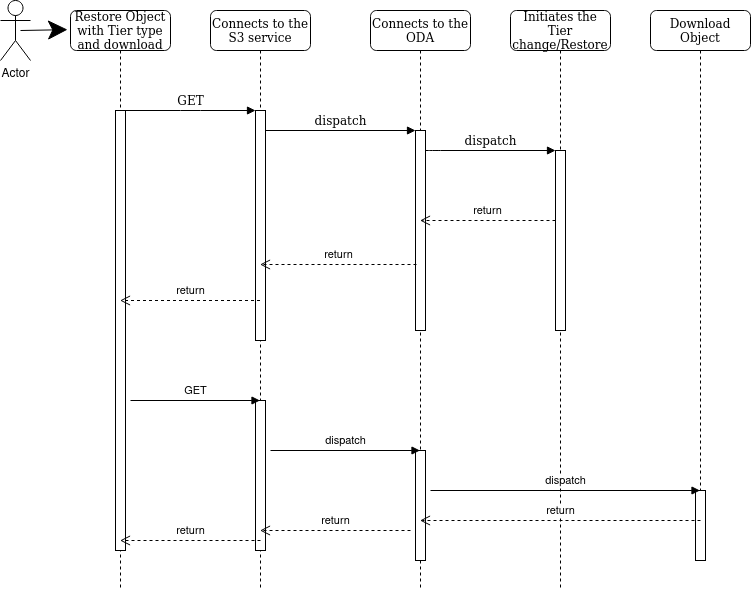

The diagram above was exported from draw.io. Its source (the exported page's mxGraphModel, read from the mxfile embedded in the PNG):
<mxGraphModel dx="1350" dy="767" grid="1" gridSize="10" guides="1" tooltips="1" connect="1" arrows="1" fold="1" page="1" pageScale="1" pageWidth="1100" pageHeight="850" background="#ffffff" math="0" shadow="0">
  <root>
    <mxCell id="0" />
    <mxCell id="1" parent="0" />
    <mxCell id="7baba1c4bc27f4b0-2" value="Connects to the S3 service" style="shape=umlLifeline;perimeter=lifelinePerimeter;whiteSpace=wrap;html=1;container=1;collapsible=0;recursiveResize=0;outlineConnect=0;rounded=1;shadow=0;comic=0;labelBackgroundColor=none;strokeWidth=1;fontFamily=Verdana;fontSize=12;align=center;" parent="1" vertex="1">
      <mxGeometry x="240" y="80" width="100" height="580" as="geometry" />
    </mxCell>
    <mxCell id="7baba1c4bc27f4b0-10" value="" style="html=1;points=[];perimeter=orthogonalPerimeter;rounded=0;shadow=0;comic=0;labelBackgroundColor=none;strokeWidth=1;fontFamily=Verdana;fontSize=12;align=center;" parent="7baba1c4bc27f4b0-2" vertex="1">
      <mxGeometry x="45" y="100" width="10" height="230" as="geometry" />
    </mxCell>
    <mxCell id="5On76hgUuyoUvR3p-IVS-4" value="" style="html=1;points=[];perimeter=orthogonalPerimeter;rounded=0;shadow=0;comic=0;labelBackgroundColor=none;strokeWidth=1;fontFamily=Verdana;fontSize=12;align=center;" parent="7baba1c4bc27f4b0-2" vertex="1">
      <mxGeometry x="45" y="390" width="10" height="150" as="geometry" />
    </mxCell>
    <mxCell id="7baba1c4bc27f4b0-3" value="Connects to the ODA" style="shape=umlLifeline;perimeter=lifelinePerimeter;whiteSpace=wrap;html=1;container=1;collapsible=0;recursiveResize=0;outlineConnect=0;rounded=1;shadow=0;comic=0;labelBackgroundColor=none;strokeWidth=1;fontFamily=Verdana;fontSize=12;align=center;" parent="1" vertex="1">
      <mxGeometry x="400" y="80" width="100" height="580" as="geometry" />
    </mxCell>
    <mxCell id="7baba1c4bc27f4b0-13" value="" style="html=1;points=[];perimeter=orthogonalPerimeter;rounded=0;shadow=0;comic=0;labelBackgroundColor=none;strokeWidth=1;fontFamily=Verdana;fontSize=12;align=center;" parent="7baba1c4bc27f4b0-3" vertex="1">
      <mxGeometry x="45" y="120" width="10" height="200" as="geometry" />
    </mxCell>
    <mxCell id="5On76hgUuyoUvR3p-IVS-5" value="" style="html=1;points=[];perimeter=orthogonalPerimeter;rounded=0;shadow=0;comic=0;labelBackgroundColor=none;strokeWidth=1;fontFamily=Verdana;fontSize=12;align=center;" parent="7baba1c4bc27f4b0-3" vertex="1">
      <mxGeometry x="45" y="440" width="10" height="110" as="geometry" />
    </mxCell>
    <mxCell id="7baba1c4bc27f4b0-4" value="Initiates the Tier change/Restore" style="shape=umlLifeline;perimeter=lifelinePerimeter;whiteSpace=wrap;html=1;container=1;collapsible=0;recursiveResize=0;outlineConnect=0;rounded=1;shadow=0;comic=0;labelBackgroundColor=none;strokeWidth=1;fontFamily=Verdana;fontSize=12;align=center;" parent="1" vertex="1">
      <mxGeometry x="540" y="80" width="100" height="580" as="geometry" />
    </mxCell>
    <mxCell id="7baba1c4bc27f4b0-5" value="Download Object" style="shape=umlLifeline;perimeter=lifelinePerimeter;whiteSpace=wrap;html=1;container=1;collapsible=0;recursiveResize=0;outlineConnect=0;rounded=1;shadow=0;comic=0;labelBackgroundColor=none;strokeWidth=1;fontFamily=Verdana;fontSize=12;align=center;" parent="1" vertex="1">
      <mxGeometry x="680" y="80" width="100" height="550" as="geometry" />
    </mxCell>
    <mxCell id="7baba1c4bc27f4b0-22" value="" style="html=1;points=[];perimeter=orthogonalPerimeter;rounded=0;shadow=0;comic=0;labelBackgroundColor=none;strokeWidth=1;fontFamily=Verdana;fontSize=12;align=center;" parent="7baba1c4bc27f4b0-5" vertex="1">
      <mxGeometry x="45" y="480" width="10" height="70" as="geometry" />
    </mxCell>
    <mxCell id="7baba1c4bc27f4b0-8" value="Restore Object with Tier type and download" style="shape=umlLifeline;perimeter=lifelinePerimeter;whiteSpace=wrap;html=1;container=1;collapsible=0;recursiveResize=0;outlineConnect=0;rounded=1;shadow=0;comic=0;labelBackgroundColor=none;strokeWidth=1;fontFamily=Verdana;fontSize=12;align=center;" parent="1" vertex="1">
      <mxGeometry x="100" y="80" width="100" height="580" as="geometry" />
    </mxCell>
    <mxCell id="7baba1c4bc27f4b0-9" value="" style="html=1;points=[];perimeter=orthogonalPerimeter;rounded=0;shadow=0;comic=0;labelBackgroundColor=none;strokeWidth=1;fontFamily=Verdana;fontSize=12;align=center;" parent="7baba1c4bc27f4b0-8" vertex="1">
      <mxGeometry x="45" y="100" width="10" height="440" as="geometry" />
    </mxCell>
    <mxCell id="7baba1c4bc27f4b0-16" value="" style="html=1;points=[];perimeter=orthogonalPerimeter;rounded=0;shadow=0;comic=0;labelBackgroundColor=none;strokeWidth=1;fontFamily=Verdana;fontSize=12;align=center;" parent="1" vertex="1">
      <mxGeometry x="585" y="220" width="10" height="180" as="geometry" />
    </mxCell>
    <mxCell id="7baba1c4bc27f4b0-17" value="dispatch" style="html=1;verticalAlign=bottom;endArrow=block;labelBackgroundColor=none;fontFamily=Verdana;fontSize=12;edgeStyle=elbowEdgeStyle;elbow=vertical;" parent="1" source="7baba1c4bc27f4b0-13" target="7baba1c4bc27f4b0-16" edge="1">
      <mxGeometry relative="1" as="geometry">
        <mxPoint x="510" y="220" as="sourcePoint" />
        <Array as="points">
          <mxPoint x="460" y="220" />
        </Array>
      </mxGeometry>
    </mxCell>
    <mxCell id="7baba1c4bc27f4b0-11" value="GET" style="html=1;verticalAlign=bottom;endArrow=block;entryX=0;entryY=0;labelBackgroundColor=none;fontFamily=Verdana;fontSize=12;edgeStyle=elbowEdgeStyle;elbow=vertical;" parent="1" source="7baba1c4bc27f4b0-9" target="7baba1c4bc27f4b0-10" edge="1">
      <mxGeometry relative="1" as="geometry">
        <mxPoint x="220" y="190" as="sourcePoint" />
      </mxGeometry>
    </mxCell>
    <mxCell id="7baba1c4bc27f4b0-14" value="dispatch" style="html=1;verticalAlign=bottom;endArrow=block;entryX=0;entryY=0;labelBackgroundColor=none;fontFamily=Verdana;fontSize=12;edgeStyle=elbowEdgeStyle;elbow=vertical;" parent="1" source="7baba1c4bc27f4b0-10" target="7baba1c4bc27f4b0-13" edge="1">
      <mxGeometry relative="1" as="geometry">
        <mxPoint x="370" y="200" as="sourcePoint" />
      </mxGeometry>
    </mxCell>
    <mxCell id="5On76hgUuyoUvR3p-IVS-1" value="return" style="html=1;verticalAlign=bottom;endArrow=open;dashed=1;endSize=8;" parent="1" target="7baba1c4bc27f4b0-3" edge="1">
      <mxGeometry relative="1" as="geometry">
        <mxPoint x="585" y="290" as="sourcePoint" />
        <mxPoint x="505" y="290" as="targetPoint" />
      </mxGeometry>
    </mxCell>
    <mxCell id="5On76hgUuyoUvR3p-IVS-2" value="return" style="html=1;verticalAlign=bottom;endArrow=open;dashed=1;endSize=8;exitX=0.1;exitY=0.67;exitDx=0;exitDy=0;exitPerimeter=0;" parent="1" source="7baba1c4bc27f4b0-13" target="7baba1c4bc27f4b0-2" edge="1">
      <mxGeometry relative="1" as="geometry">
        <mxPoint x="440" y="334.5" as="sourcePoint" />
        <mxPoint x="360" y="334.5" as="targetPoint" />
      </mxGeometry>
    </mxCell>
    <mxCell id="5On76hgUuyoUvR3p-IVS-3" value="return" style="html=1;verticalAlign=bottom;endArrow=open;dashed=1;endSize=8;" parent="1" source="7baba1c4bc27f4b0-2" target="7baba1c4bc27f4b0-8" edge="1">
      <mxGeometry relative="1" as="geometry">
        <mxPoint x="250" y="370" as="sourcePoint" />
        <mxPoint x="170" y="370" as="targetPoint" />
      </mxGeometry>
    </mxCell>
    <mxCell id="5On76hgUuyoUvR3p-IVS-6" value="GET" style="html=1;verticalAlign=bottom;endArrow=block;" parent="1" target="7baba1c4bc27f4b0-2" edge="1">
      <mxGeometry width="80" relative="1" as="geometry">
        <mxPoint x="160" y="470" as="sourcePoint" />
        <mxPoint x="240" y="470" as="targetPoint" />
      </mxGeometry>
    </mxCell>
    <mxCell id="5On76hgUuyoUvR3p-IVS-7" value="dispatch" style="html=1;verticalAlign=bottom;endArrow=block;" parent="1" target="7baba1c4bc27f4b0-3" edge="1">
      <mxGeometry width="80" relative="1" as="geometry">
        <mxPoint x="300" y="520" as="sourcePoint" />
        <mxPoint x="380" y="520" as="targetPoint" />
      </mxGeometry>
    </mxCell>
    <mxCell id="5On76hgUuyoUvR3p-IVS-8" value="dispatch" style="html=1;verticalAlign=bottom;endArrow=block;" parent="1" target="7baba1c4bc27f4b0-5" edge="1">
      <mxGeometry width="80" relative="1" as="geometry">
        <mxPoint x="460" y="560" as="sourcePoint" />
        <mxPoint x="540" y="560" as="targetPoint" />
      </mxGeometry>
    </mxCell>
    <mxCell id="5On76hgUuyoUvR3p-IVS-10" value="return" style="html=1;verticalAlign=bottom;endArrow=open;dashed=1;endSize=8;" parent="1" target="7baba1c4bc27f4b0-3" edge="1">
      <mxGeometry relative="1" as="geometry">
        <mxPoint x="730" y="590" as="sourcePoint" />
        <mxPoint x="650" y="590" as="targetPoint" />
      </mxGeometry>
    </mxCell>
    <mxCell id="5On76hgUuyoUvR3p-IVS-11" value="return" style="html=1;verticalAlign=bottom;endArrow=open;dashed=1;endSize=8;" parent="1" target="7baba1c4bc27f4b0-2" edge="1">
      <mxGeometry relative="1" as="geometry">
        <mxPoint x="440" y="600" as="sourcePoint" />
        <mxPoint x="360" y="600" as="targetPoint" />
      </mxGeometry>
    </mxCell>
    <mxCell id="5On76hgUuyoUvR3p-IVS-12" value="return" style="html=1;verticalAlign=bottom;endArrow=open;dashed=1;endSize=8;" parent="1" target="7baba1c4bc27f4b0-8" edge="1">
      <mxGeometry relative="1" as="geometry">
        <mxPoint x="290" y="610" as="sourcePoint" />
        <mxPoint x="210" y="610" as="targetPoint" />
      </mxGeometry>
    </mxCell>
    <mxCell id="wD28QxUzDRMI00pHzCjO-1" value="Actor" style="shape=umlActor;verticalLabelPosition=bottom;verticalAlign=top;html=1;outlineConnect=0;" vertex="1" parent="1">
      <mxGeometry x="30" y="70" width="30" height="60" as="geometry" />
    </mxCell>
    <mxCell id="wD28QxUzDRMI00pHzCjO-2" value="" style="endArrow=classic;html=1;entryX=-0.03;entryY=0.033;entryDx=0;entryDy=0;entryPerimeter=0;endSize=17;" edge="1" parent="1" target="7baba1c4bc27f4b0-8">
      <mxGeometry width="50" height="50" relative="1" as="geometry">
        <mxPoint x="50" y="100" as="sourcePoint" />
        <mxPoint x="100" y="50" as="targetPoint" />
      </mxGeometry>
    </mxCell>
  </root>
</mxGraphModel>